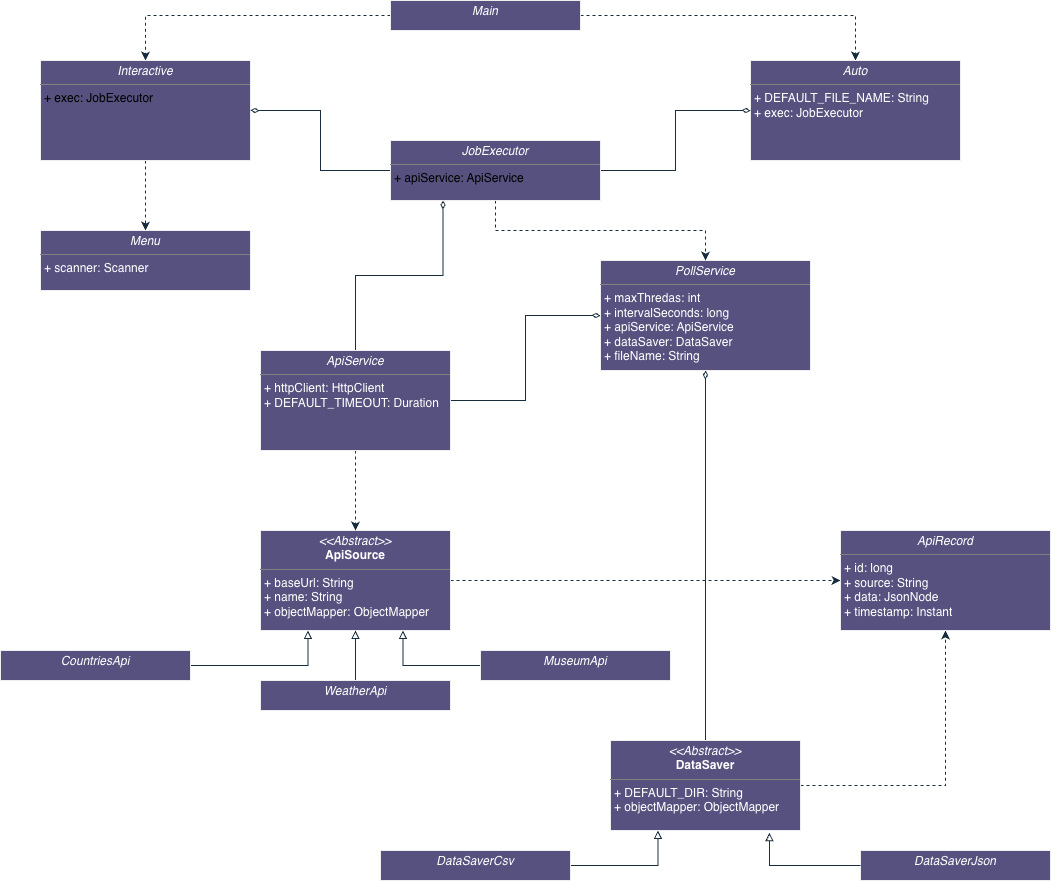

The diagram above was exported from draw.io. Its source (the exported page's mxGraphModel, read from the mxfile embedded in the PNG):
<mxGraphModel dx="2112" dy="884" grid="1" gridSize="10" guides="1" tooltips="1" connect="1" arrows="1" fold="1" page="1" pageScale="1" pageWidth="827" pageHeight="1169" math="0" shadow="0">
  <root>
    <mxCell id="0" />
    <mxCell id="1" parent="0" />
    <mxCell id="s1eCEKazCHO0G6PPeY1U-49" edge="1" parent="1" source="s1eCEKazCHO0G6PPeY1U-9" style="edgeStyle=orthogonalEdgeStyle;rounded=0;orthogonalLoop=1;jettySize=auto;html=1;entryX=0;entryY=0.5;entryDx=0;entryDy=0;dashed=1;labelBackgroundColor=none;strokeColor=#182E3E;fontColor=default;" target="s1eCEKazCHO0G6PPeY1U-32">
      <mxGeometry relative="1" as="geometry" />
    </mxCell>
    <mxCell id="s1eCEKazCHO0G6PPeY1U-9" parent="1" style="verticalAlign=top;align=left;overflow=fill;html=1;whiteSpace=wrap;labelBackgroundColor=none;fillColor=#56517E;strokeColor=#EEEEEE;fontColor=#FFFFFF;" value="&lt;p style=&quot;margin:0px;margin-top:4px;text-align:center;&quot;&gt;&lt;i&gt;&amp;lt;&amp;lt;Abstract&amp;gt;&amp;gt;&lt;/i&gt;&lt;br&gt;&lt;b&gt;ApiSource&lt;/b&gt;&lt;/p&gt;&lt;hr size=&quot;1&quot; style=&quot;border-style:solid;&quot;&gt;&lt;p style=&quot;margin:0px;margin-left:4px;&quot;&gt;+ baseUrl: String&lt;br&gt;+ name: String&lt;/p&gt;&lt;p style=&quot;margin:0px;margin-left:4px;&quot;&gt;+ objectMapper: ObjectMapper&lt;/p&gt;" vertex="1">
      <mxGeometry height="100" width="190" x="-50" y="580" as="geometry" />
    </mxCell>
    <mxCell id="s1eCEKazCHO0G6PPeY1U-19" edge="1" parent="1" source="s1eCEKazCHO0G6PPeY1U-10" style="edgeStyle=orthogonalEdgeStyle;rounded=0;orthogonalLoop=1;jettySize=auto;html=1;entryX=0.5;entryY=1;entryDx=0;entryDy=0;endArrow=block;endFill=0;labelBackgroundColor=none;strokeColor=#182E3E;fontColor=default;" target="s1eCEKazCHO0G6PPeY1U-9">
      <mxGeometry relative="1" as="geometry" />
    </mxCell>
    <mxCell id="s1eCEKazCHO0G6PPeY1U-10" parent="1" style="verticalAlign=top;align=left;overflow=fill;html=1;whiteSpace=wrap;labelBackgroundColor=none;fillColor=#56517E;strokeColor=#EEEEEE;fontColor=#FFFFFF;" value="&lt;p style=&quot;margin:0px;margin-top:4px;text-align:center;&quot;&gt;&lt;i&gt;WeatherApi&lt;/i&gt;&lt;/p&gt;&lt;p style=&quot;margin:0px;margin-left:4px;&quot;&gt;&lt;br&gt;&lt;/p&gt;" vertex="1">
      <mxGeometry height="30" width="190" x="-50" y="730" as="geometry" />
    </mxCell>
    <mxCell id="s1eCEKazCHO0G6PPeY1U-17" edge="1" parent="1" source="s1eCEKazCHO0G6PPeY1U-11" style="edgeStyle=orthogonalEdgeStyle;rounded=0;orthogonalLoop=1;jettySize=auto;html=1;entryX=0.75;entryY=1;entryDx=0;entryDy=0;endArrow=block;endFill=0;labelBackgroundColor=none;strokeColor=#182E3E;fontColor=default;" target="s1eCEKazCHO0G6PPeY1U-9">
      <mxGeometry relative="1" as="geometry" />
    </mxCell>
    <mxCell id="s1eCEKazCHO0G6PPeY1U-11" parent="1" style="verticalAlign=top;align=left;overflow=fill;html=1;whiteSpace=wrap;labelBackgroundColor=none;fillColor=#56517E;strokeColor=#EEEEEE;fontColor=#FFFFFF;" value="&lt;p style=&quot;margin:0px;margin-top:4px;text-align:center;&quot;&gt;&lt;i&gt;MuseumApi&lt;/i&gt;&lt;/p&gt;&lt;p style=&quot;margin:0px;margin-left:4px;&quot;&gt;&lt;br&gt;&lt;/p&gt;" vertex="1">
      <mxGeometry height="30" width="190" x="170" y="700" as="geometry" />
    </mxCell>
    <mxCell id="s1eCEKazCHO0G6PPeY1U-18" edge="1" parent="1" source="s1eCEKazCHO0G6PPeY1U-12" style="edgeStyle=orthogonalEdgeStyle;rounded=0;orthogonalLoop=1;jettySize=auto;html=1;exitX=1;exitY=0.5;exitDx=0;exitDy=0;entryX=0.25;entryY=1;entryDx=0;entryDy=0;sourcePerimeterSpacing=0;endArrow=block;endFill=0;labelBackgroundColor=none;strokeColor=#182E3E;fontColor=default;" target="s1eCEKazCHO0G6PPeY1U-9">
      <mxGeometry relative="1" as="geometry" />
    </mxCell>
    <mxCell id="s1eCEKazCHO0G6PPeY1U-12" parent="1" style="verticalAlign=top;align=left;overflow=fill;html=1;whiteSpace=wrap;labelBackgroundColor=none;fillColor=#56517E;strokeColor=#EEEEEE;fontColor=#FFFFFF;" value="&lt;p style=&quot;margin:0px;margin-top:4px;text-align:center;&quot;&gt;&lt;i&gt;CountriesApi&lt;/i&gt;&lt;/p&gt;&lt;p style=&quot;margin:0px;margin-left:4px;&quot;&gt;&lt;br&gt;&lt;/p&gt;" vertex="1">
      <mxGeometry height="30" width="190" x="-310" y="700" as="geometry" />
    </mxCell>
    <mxCell id="s1eCEKazCHO0G6PPeY1U-50" edge="1" parent="1" source="s1eCEKazCHO0G6PPeY1U-20" style="edgeStyle=orthogonalEdgeStyle;rounded=0;orthogonalLoop=1;jettySize=auto;html=1;entryX=0.5;entryY=1;entryDx=0;entryDy=0;dashed=1;labelBackgroundColor=none;strokeColor=#182E3E;fontColor=default;" target="s1eCEKazCHO0G6PPeY1U-32">
      <mxGeometry relative="1" as="geometry" />
    </mxCell>
    <mxCell id="s1eCEKazCHO0G6PPeY1U-52" edge="1" parent="1" source="s1eCEKazCHO0G6PPeY1U-20" style="edgeStyle=orthogonalEdgeStyle;rounded=0;orthogonalLoop=1;jettySize=auto;html=1;entryX=0.5;entryY=1;entryDx=0;entryDy=0;endArrow=diamondThin;endFill=0;labelBackgroundColor=none;strokeColor=#182E3E;fontColor=default;" target="s1eCEKazCHO0G6PPeY1U-33">
      <mxGeometry relative="1" as="geometry" />
    </mxCell>
    <mxCell id="s1eCEKazCHO0G6PPeY1U-20" parent="1" style="verticalAlign=top;align=left;overflow=fill;html=1;whiteSpace=wrap;labelBackgroundColor=none;fillColor=#56517E;strokeColor=#EEEEEE;fontColor=#FFFFFF;" value="&lt;p style=&quot;margin:0px;margin-top:4px;text-align:center;&quot;&gt;&lt;i&gt;&amp;lt;&amp;lt;Abstract&amp;gt;&amp;gt;&lt;/i&gt;&lt;br&gt;&lt;b&gt;DataSaver&lt;/b&gt;&lt;/p&gt;&lt;hr size=&quot;1&quot; style=&quot;border-style:solid;&quot;&gt;&lt;p style=&quot;margin:0px;margin-left:4px;&quot;&gt;+ DEFAULT_DIR: String&lt;br&gt;&lt;/p&gt;&lt;p style=&quot;margin:0px;margin-left:4px;&quot;&gt;+ objectMapper: ObjectMapper&lt;/p&gt;" vertex="1">
      <mxGeometry height="90" width="190" x="300" y="790" as="geometry" />
    </mxCell>
    <mxCell id="s1eCEKazCHO0G6PPeY1U-25" edge="1" parent="1" source="s1eCEKazCHO0G6PPeY1U-21" style="edgeStyle=orthogonalEdgeStyle;rounded=0;orthogonalLoop=1;jettySize=auto;html=1;entryX=0.25;entryY=1;entryDx=0;entryDy=0;endArrow=block;endFill=0;labelBackgroundColor=none;strokeColor=#182E3E;fontColor=default;" target="s1eCEKazCHO0G6PPeY1U-20">
      <mxGeometry relative="1" as="geometry" />
    </mxCell>
    <mxCell id="s1eCEKazCHO0G6PPeY1U-21" parent="1" style="verticalAlign=top;align=left;overflow=fill;html=1;whiteSpace=wrap;labelBackgroundColor=none;fillColor=#56517E;strokeColor=#EEEEEE;fontColor=#FFFFFF;" value="&lt;p style=&quot;margin:0px;margin-top:4px;text-align:center;&quot;&gt;&lt;i&gt;DataSaverCsv&lt;/i&gt;&lt;/p&gt;&lt;p style=&quot;margin:0px;margin-left:4px;&quot;&gt;&lt;br&gt;&lt;/p&gt;" vertex="1">
      <mxGeometry height="30" width="190" x="70" y="900" as="geometry" />
    </mxCell>
    <mxCell id="s1eCEKazCHO0G6PPeY1U-22" parent="1" style="verticalAlign=top;align=left;overflow=fill;html=1;whiteSpace=wrap;labelBackgroundColor=none;fillColor=#56517E;strokeColor=#EEEEEE;fontColor=#FFFFFF;" value="&lt;p style=&quot;margin:0px;margin-top:4px;text-align:center;&quot;&gt;&lt;i&gt;DataSaverJson&lt;/i&gt;&lt;/p&gt;" vertex="1">
      <mxGeometry height="30" width="190" x="550" y="900" as="geometry" />
    </mxCell>
    <mxCell id="s1eCEKazCHO0G6PPeY1U-26" edge="1" parent="1" source="s1eCEKazCHO0G6PPeY1U-22" style="edgeStyle=orthogonalEdgeStyle;rounded=0;orthogonalLoop=1;jettySize=auto;html=1;entryX=0.837;entryY=1.025;entryDx=0;entryDy=0;entryPerimeter=0;endArrow=block;endFill=0;labelBackgroundColor=none;strokeColor=#182E3E;fontColor=default;" target="s1eCEKazCHO0G6PPeY1U-20">
      <mxGeometry relative="1" as="geometry" />
    </mxCell>
    <mxCell id="s1eCEKazCHO0G6PPeY1U-35" edge="1" parent="1" source="s1eCEKazCHO0G6PPeY1U-27" style="edgeStyle=orthogonalEdgeStyle;rounded=0;orthogonalLoop=1;jettySize=auto;html=1;entryX=0.5;entryY=0;entryDx=0;entryDy=0;dashed=1;labelBackgroundColor=none;strokeColor=#182E3E;fontColor=default;" target="s1eCEKazCHO0G6PPeY1U-30">
      <mxGeometry relative="1" as="geometry" />
    </mxCell>
    <mxCell id="s1eCEKazCHO0G6PPeY1U-36" edge="1" parent="1" source="s1eCEKazCHO0G6PPeY1U-27" style="edgeStyle=orthogonalEdgeStyle;rounded=0;orthogonalLoop=1;jettySize=auto;html=1;exitX=1;exitY=0.5;exitDx=0;exitDy=0;entryX=0.5;entryY=0;entryDx=0;entryDy=0;dashed=1;labelBackgroundColor=none;strokeColor=#182E3E;fontColor=default;" target="s1eCEKazCHO0G6PPeY1U-29">
      <mxGeometry relative="1" as="geometry" />
    </mxCell>
    <mxCell id="s1eCEKazCHO0G6PPeY1U-27" parent="1" style="verticalAlign=top;align=left;overflow=fill;html=1;whiteSpace=wrap;labelBackgroundColor=none;fillColor=#56517E;strokeColor=#EEEEEE;fontColor=#FFFFFF;" value="&lt;p style=&quot;margin:0px;margin-top:4px;text-align:center;&quot;&gt;&lt;i&gt;Main&lt;/i&gt;&lt;/p&gt;&lt;p style=&quot;margin:0px;margin-left:4px;&quot;&gt;&lt;br&gt;&lt;/p&gt;" vertex="1">
      <mxGeometry height="30" width="190" x="80" y="50" as="geometry" />
    </mxCell>
    <mxCell id="s1eCEKazCHO0G6PPeY1U-47" edge="1" parent="1" source="s1eCEKazCHO0G6PPeY1U-28" style="edgeStyle=orthogonalEdgeStyle;rounded=0;orthogonalLoop=1;jettySize=auto;html=1;entryX=0.25;entryY=1;entryDx=0;entryDy=0;endArrow=diamondThin;endFill=0;labelBackgroundColor=none;strokeColor=#182E3E;fontColor=default;" target="s1eCEKazCHO0G6PPeY1U-34">
      <mxGeometry relative="1" as="geometry" />
    </mxCell>
    <mxCell id="s1eCEKazCHO0G6PPeY1U-48" edge="1" parent="1" source="s1eCEKazCHO0G6PPeY1U-28" style="edgeStyle=orthogonalEdgeStyle;rounded=0;orthogonalLoop=1;jettySize=auto;html=1;entryX=0.5;entryY=0;entryDx=0;entryDy=0;dashed=1;labelBackgroundColor=none;strokeColor=#182E3E;fontColor=default;" target="s1eCEKazCHO0G6PPeY1U-9">
      <mxGeometry relative="1" as="geometry" />
    </mxCell>
    <mxCell id="s1eCEKazCHO0G6PPeY1U-51" edge="1" parent="1" source="s1eCEKazCHO0G6PPeY1U-28" style="edgeStyle=orthogonalEdgeStyle;rounded=0;orthogonalLoop=1;jettySize=auto;html=1;entryX=0;entryY=0.5;entryDx=0;entryDy=0;endArrow=diamondThin;endFill=0;labelBackgroundColor=none;strokeColor=#182E3E;fontColor=default;" target="s1eCEKazCHO0G6PPeY1U-33">
      <mxGeometry relative="1" as="geometry" />
    </mxCell>
    <mxCell id="s1eCEKazCHO0G6PPeY1U-28" parent="1" style="verticalAlign=top;align=left;overflow=fill;html=1;whiteSpace=wrap;labelBackgroundColor=none;fillColor=#56517E;strokeColor=#EEEEEE;fontColor=#FFFFFF;" value="&lt;p style=&quot;margin:0px;margin-top:4px;text-align:center;&quot;&gt;&lt;i&gt;ApiService&lt;/i&gt;&lt;/p&gt;&lt;hr size=&quot;1&quot; style=&quot;border-style:solid;&quot;&gt;&lt;p style=&quot;margin:0px;margin-left:4px;&quot;&gt;+ httpClient: HttpClient&lt;br&gt;+ DEFAULT_TIMEOUT: Duration&lt;/p&gt;" vertex="1">
      <mxGeometry height="100" width="190" x="-50" y="400" as="geometry" />
    </mxCell>
    <mxCell id="s1eCEKazCHO0G6PPeY1U-29" parent="1" style="verticalAlign=top;align=left;overflow=fill;html=1;whiteSpace=wrap;labelBackgroundColor=none;fillColor=#56517E;strokeColor=#EEEEEE;fontColor=#FFFFFF;" value="&lt;p style=&quot;margin:0px;margin-top:4px;text-align:center;&quot;&gt;&lt;i&gt;Auto&lt;/i&gt;&lt;/p&gt;&lt;hr size=&quot;1&quot; style=&quot;border-style:solid;&quot;&gt;&lt;p style=&quot;margin:0px;margin-left:4px;&quot;&gt;+ DEFAULT_FILE_NAME: String&lt;br&gt;&lt;/p&gt;&lt;p style=&quot;margin:0px;margin-left:4px;&quot;&gt;+ exec: JobExecutor&lt;/p&gt;" vertex="1">
      <mxGeometry height="100" width="210" x="440" y="110" as="geometry" />
    </mxCell>
    <mxCell id="s1eCEKazCHO0G6PPeY1U-43" edge="1" parent="1" source="s1eCEKazCHO0G6PPeY1U-30" style="edgeStyle=orthogonalEdgeStyle;rounded=0;orthogonalLoop=1;jettySize=auto;html=1;entryX=0.5;entryY=0;entryDx=0;entryDy=0;dashed=1;labelBackgroundColor=none;strokeColor=#182E3E;fontColor=default;" target="s1eCEKazCHO0G6PPeY1U-31">
      <mxGeometry relative="1" as="geometry" />
    </mxCell>
    <mxCell id="s1eCEKazCHO0G6PPeY1U-30" parent="1" style="verticalAlign=top;align=left;overflow=fill;html=1;whiteSpace=wrap;labelBackgroundColor=none;fillColor=#56517E;strokeColor=#EEEEEE;fontColor=#FFFFFF;" value="&lt;p style=&quot;margin:0px;margin-top:4px;text-align:center;&quot;&gt;&lt;i&gt;Interactive&lt;/i&gt;&lt;/p&gt;&lt;hr size=&quot;1&quot; style=&quot;border-style:solid;&quot;&gt;&lt;p style=&quot;margin:0px;margin-left:4px;&quot;&gt;&lt;span style=&quot;background-color: transparent; color: light-dark(rgb(0, 0, 0), rgb(255, 255, 255));&quot;&gt;+ exec: JobExecutor&lt;/span&gt;&lt;/p&gt;" vertex="1">
      <mxGeometry height="100" width="210" x="-270" y="110" as="geometry" />
    </mxCell>
    <mxCell id="s1eCEKazCHO0G6PPeY1U-31" parent="1" style="verticalAlign=top;align=left;overflow=fill;html=1;whiteSpace=wrap;labelBackgroundColor=none;fillColor=#56517E;strokeColor=#EEEEEE;fontColor=#FFFFFF;" value="&lt;p style=&quot;margin:0px;margin-top:4px;text-align:center;&quot;&gt;&lt;i&gt;Menu&lt;/i&gt;&lt;/p&gt;&lt;hr size=&quot;1&quot; style=&quot;border-style:solid;&quot;&gt;&lt;p style=&quot;margin:0px;margin-left:4px;&quot;&gt;+ scanner: Scanner&lt;/p&gt;" vertex="1">
      <mxGeometry height="60" width="210" x="-270" y="280" as="geometry" />
    </mxCell>
    <mxCell id="s1eCEKazCHO0G6PPeY1U-32" parent="1" style="verticalAlign=top;align=left;overflow=fill;html=1;whiteSpace=wrap;labelBackgroundColor=none;fillColor=#56517E;strokeColor=#EEEEEE;fontColor=#FFFFFF;" value="&lt;p style=&quot;margin:0px;margin-top:4px;text-align:center;&quot;&gt;&lt;i&gt;ApiRecord&lt;/i&gt;&lt;/p&gt;&lt;hr size=&quot;1&quot; style=&quot;border-style:solid;&quot;&gt;&lt;p style=&quot;margin:0px;margin-left:4px;&quot;&gt;+ id: long&lt;br&gt;+ source: String&lt;/p&gt;&lt;p style=&quot;margin:0px;margin-left:4px;&quot;&gt;+ data: JsonNode&lt;/p&gt;&lt;p style=&quot;margin:0px;margin-left:4px;&quot;&gt;+ timestamp: Instant&lt;span style=&quot;color: rgba(0, 0, 0, 0); font-family: monospace; font-size: 0px; white-space: nowrap; background-color: transparent;&quot;&gt;%3CmxGraphModel%3E%3Croot%3E%3CmxCell%20id%3D%220%22%2F%3E%3CmxCell%20id%3D%221%22%20parent%3D%220%22%2F%3E%3CmxCell%20id%3D%222%22%20parent%3D%221%22%20style%3D%22verticalAlign%3Dtop%3Balign%3Dleft%3Boverflow%3Dfill%3Bhtml%3D1%3BwhiteSpace%3Dwrap%3B%22%20value%3D%22%26lt%3Bp%20style%3D%26quot%3Bmargin%3A0px%3Bmargin-top%3A4px%3Btext-align%3Acenter%3B%26quot%3B%26gt%3B%26lt%3Bi%26gt%3BAuto%26lt%3B%2Fi%26gt%3B%26lt%3B%2Fp%26gt%3B%26lt%3Bhr%20size%3D%26quot%3B1%26quot%3B%20style%3D%26quot%3Bborder-style%3Asolid%3B%26quot%3B%26gt%3B%26lt%3Bp%20style%3D%26quot%3Bmargin%3A0px%3Bmargin-left%3A4px%3B%26quot%3B%26gt%3B%2B%20DEFAULT_FILE_NAME%3A%20String%26lt%3Bbr%26gt%3B%2B%20saverFactory%3A%20saverFactory%26lt%3B%2Fp%26gt%3B%26lt%3Bp%20style%3D%26quot%3Bmargin%3A0px%3Bmargin-left%3A4px%3B%26quot%3B%26gt%3B%2B%20exec%3A%20JobExecuro%26lt%3B%2Fp%26gt%3B%22%20vertex%3D%221%22%3E%3CmxGeometry%20height%3D%22100%22%20width%3D%22210%22%20x%3D%22300%22%20y%3D%2245%22%20as%3D%22geometry%22%2F%3E%3C%2FmxCell%3E%3C%2Froot%3E%3C%2FmxGraphModel%3E&lt;/span&gt;&lt;/p&gt;" vertex="1">
      <mxGeometry height="100" width="210" x="530" y="580" as="geometry" />
    </mxCell>
    <mxCell id="s1eCEKazCHO0G6PPeY1U-33" parent="1" style="verticalAlign=top;align=left;overflow=fill;html=1;whiteSpace=wrap;labelBackgroundColor=none;fillColor=#56517E;strokeColor=#EEEEEE;fontColor=#FFFFFF;" value="&lt;p style=&quot;margin:0px;margin-top:4px;text-align:center;&quot;&gt;&lt;i&gt;PollService&lt;/i&gt;&lt;/p&gt;&lt;hr size=&quot;1&quot; style=&quot;border-style:solid;&quot;&gt;&lt;p style=&quot;margin:0px;margin-left:4px;&quot;&gt;+ maxThredas: int&lt;br&gt;+ intervalSeconds: long&lt;/p&gt;&lt;p style=&quot;margin:0px;margin-left:4px;&quot;&gt;+ apiService: ApiService&lt;/p&gt;&lt;p style=&quot;margin:0px;margin-left:4px;&quot;&gt;+ dataSaver: DataSaver&lt;/p&gt;&lt;p style=&quot;margin:0px;margin-left:4px;&quot;&gt;+ fileName: String&lt;/p&gt;&lt;p style=&quot;margin:0px;margin-left:4px;&quot;&gt;&lt;br&gt;&lt;/p&gt;" vertex="1">
      <mxGeometry height="110" width="210" x="290" y="310" as="geometry" />
    </mxCell>
    <mxCell id="s1eCEKazCHO0G6PPeY1U-42" edge="1" parent="1" source="s1eCEKazCHO0G6PPeY1U-34" style="edgeStyle=orthogonalEdgeStyle;rounded=0;orthogonalLoop=1;jettySize=auto;html=1;entryX=0.5;entryY=0;entryDx=0;entryDy=0;dashed=1;labelBackgroundColor=none;strokeColor=#182E3E;fontColor=default;" target="s1eCEKazCHO0G6PPeY1U-33">
      <mxGeometry relative="1" as="geometry" />
    </mxCell>
    <mxCell id="s1eCEKazCHO0G6PPeY1U-44" edge="1" parent="1" source="s1eCEKazCHO0G6PPeY1U-34" style="edgeStyle=orthogonalEdgeStyle;rounded=0;orthogonalLoop=1;jettySize=auto;html=1;entryX=0;entryY=0.5;entryDx=0;entryDy=0;endArrow=diamondThin;endFill=0;labelBackgroundColor=none;strokeColor=#182E3E;fontColor=default;" target="s1eCEKazCHO0G6PPeY1U-29">
      <mxGeometry relative="1" as="geometry" />
    </mxCell>
    <mxCell id="s1eCEKazCHO0G6PPeY1U-45" edge="1" parent="1" source="s1eCEKazCHO0G6PPeY1U-34" style="edgeStyle=orthogonalEdgeStyle;rounded=0;orthogonalLoop=1;jettySize=auto;html=1;endArrow=diamondThin;endFill=0;labelBackgroundColor=none;strokeColor=#182E3E;fontColor=default;" target="s1eCEKazCHO0G6PPeY1U-30">
      <mxGeometry relative="1" as="geometry" />
    </mxCell>
    <mxCell id="s1eCEKazCHO0G6PPeY1U-34" parent="1" style="verticalAlign=top;align=left;overflow=fill;html=1;whiteSpace=wrap;labelBackgroundColor=none;fillColor=#56517E;strokeColor=#EEEEEE;fontColor=#FFFFFF;" value="&lt;p style=&quot;margin:0px;margin-top:4px;text-align:center;&quot;&gt;&lt;i&gt;JobExecutor&lt;/i&gt;&lt;/p&gt;&lt;hr size=&quot;1&quot; style=&quot;border-style:solid;&quot;&gt;&lt;p style=&quot;margin:0px;margin-left:4px;&quot;&gt;&lt;span style=&quot;background-color: transparent; color: light-dark(rgb(0, 0, 0), rgb(255, 255, 255));&quot;&gt;+ apiService: ApiService&lt;/span&gt;&lt;/p&gt;&lt;p style=&quot;margin:0px;margin-left:4px;&quot;&gt;&lt;br&gt;&lt;/p&gt;" vertex="1">
      <mxGeometry height="60" width="210" x="80" y="190" as="geometry" />
    </mxCell>
  </root>
</mxGraphModel>